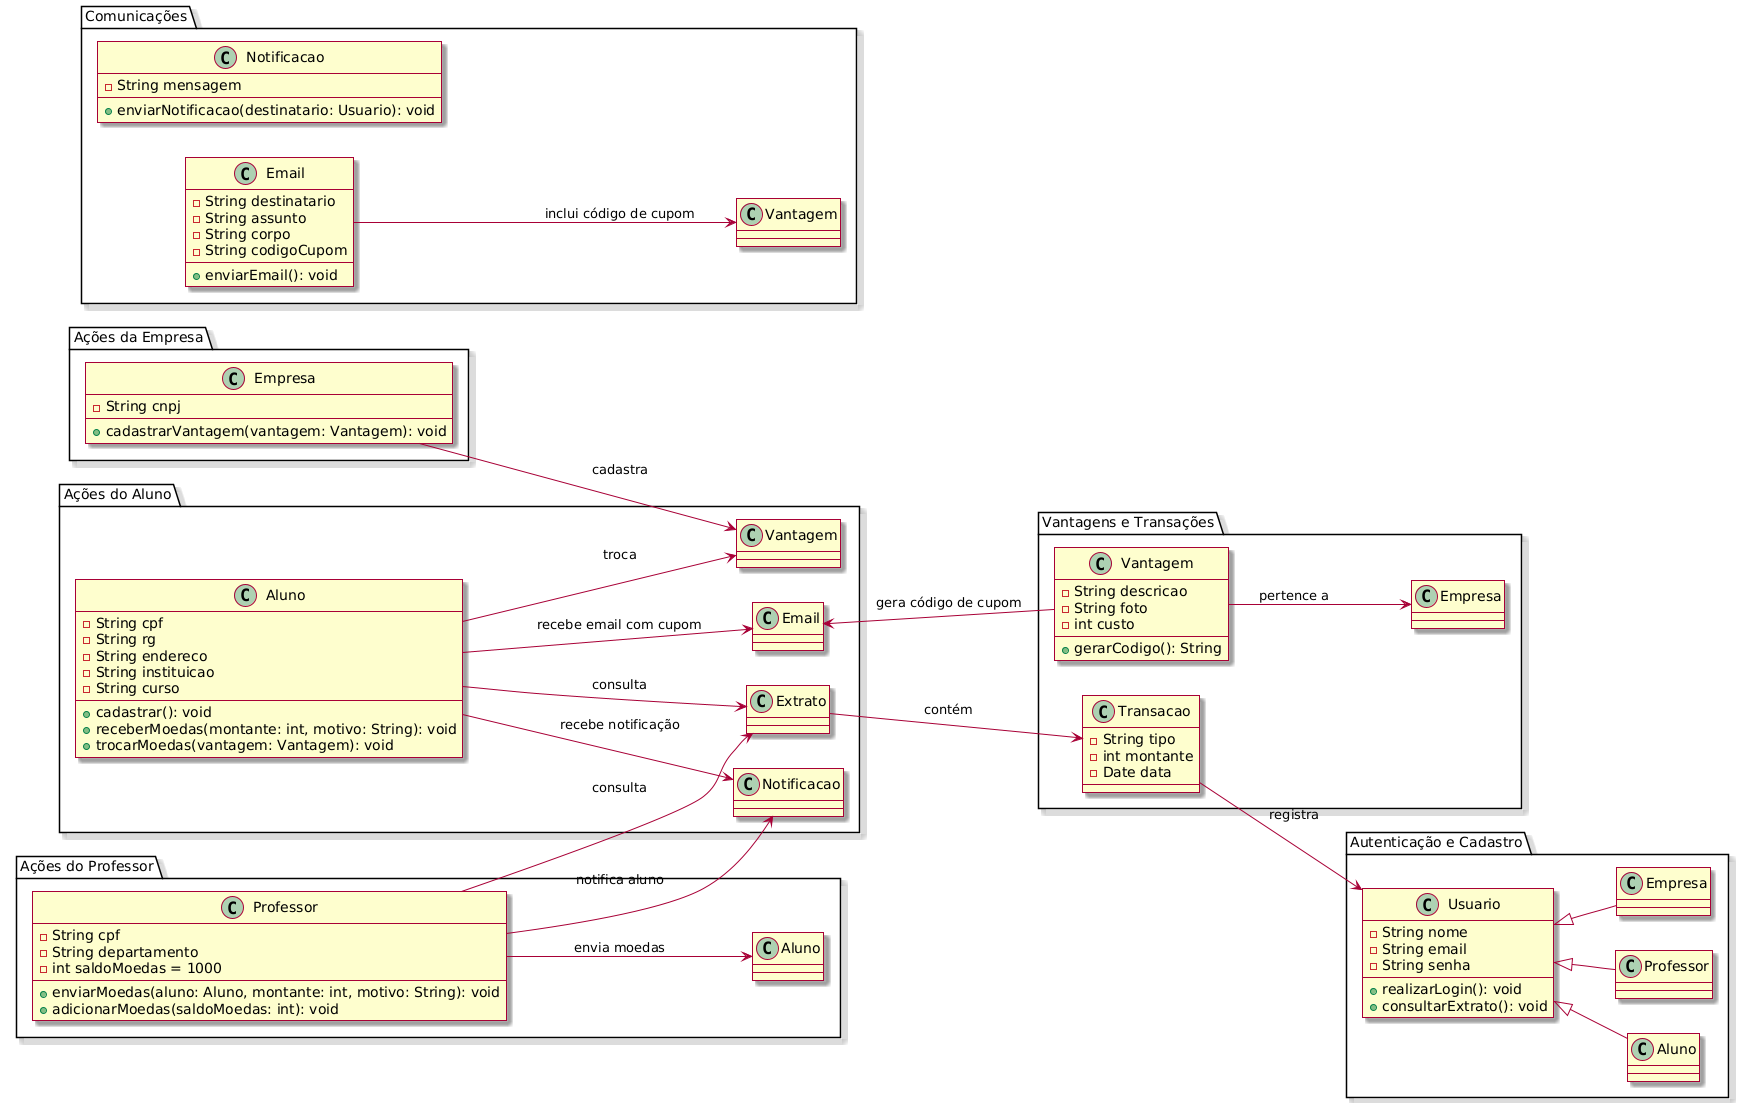

The diagram above was rendered by PlantUML. Its source (embedded in the PNG):
@startuml
skin rose
left to right direction

package "Autenticação e Cadastro" {
    class Usuario {
        -String nome
        -String email
        -String senha
        +realizarLogin(): void
        +consultarExtrato(): void
    }

    Usuario <|-- Aluno
    Usuario <|-- Professor
    Usuario <|-- Empresa
}

package "Ações do Aluno" {
    class Aluno {
        -String cpf
        -String rg
        -String endereco
        -String instituicao
        -String curso
        +cadastrar(): void
        +receberMoedas(montante: int, motivo: String): void
        +trocarMoedas(vantagem: Vantagem): void
    }
    
    Aluno --> Extrato : "consulta"
    Aluno --> Vantagem : "troca"
    Aluno --> Notificacao : "recebe notificação"
    Aluno --> Email : "recebe email com cupom"
}

package "Ações do Professor" {
    class Professor {
        -String cpf
        -String departamento
        -int saldoMoedas = 1000
        +enviarMoedas(aluno: Aluno, montante: int, motivo: String): void
        +adicionarMoedas(saldoMoedas: int): void
    }

    Professor --> Extrato : "consulta"
    Professor --> Notificacao : "notifica aluno"
    Professor --> Aluno : "envia moedas"
}

package "Ações da Empresa" {
    class Empresa {
        -String cnpj
        +cadastrarVantagem(vantagem: Vantagem): void
    }

    Empresa --> Vantagem : "cadastra"
}

package "Vantagens e Transações" {
    class Vantagem {
        -String descricao
        -String foto
        -int custo
        +gerarCodigo(): String
    }
    
    class Transacao {
        -String tipo
        -int montante
        -Date data
    }

    Vantagem --> Empresa : "pertence a"
    Vantagem --> Email : "gera código de cupom"
    Extrato --> Transacao : "contém"
    Transacao --> Usuario : "registra"
}

package "Comunicações" {
    class Notificacao {
        -String mensagem
        +enviarNotificacao(destinatario: Usuario): void
    }

    class Email {
        -String destinatario
        -String assunto
        -String corpo
        -String codigoCupom
        +enviarEmail(): void
    }
    
    Email --> Vantagem : "inclui código de cupom"
}
@enduml